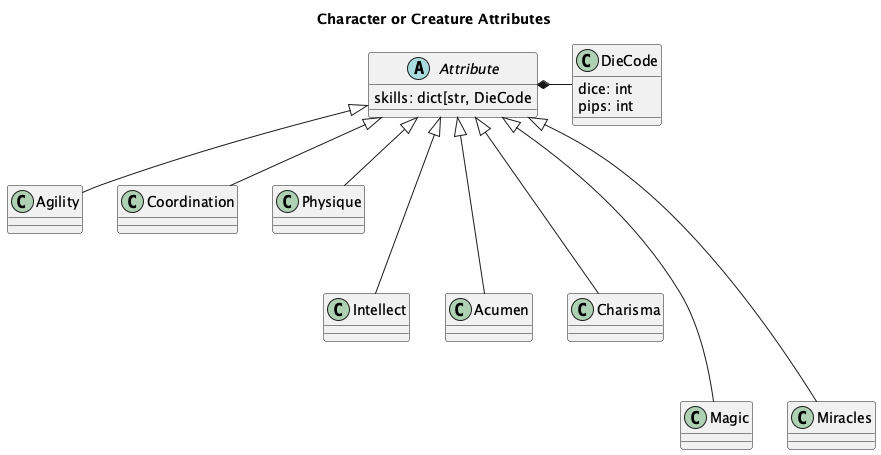

The diagram above was rendered by PlantUML. Its source (embedded in the PNG):
@startuml
'https://plantuml.com/class-diagram

title Character or Creature Attributes

abstract class Attribute {
    skills: dict[str, DieCode
}

class DieCode {
    dice: int
    pips: int
}
Attribute *- DieCode

Attribute <|-- Agility
Attribute <|-- Coordination
Attribute <|-- Physique
Attribute <|--- Intellect
Attribute <|--- Acumen
Attribute <|--- Charisma
Attribute <|---- Magic
Attribute <|---- Miracles

@enduml